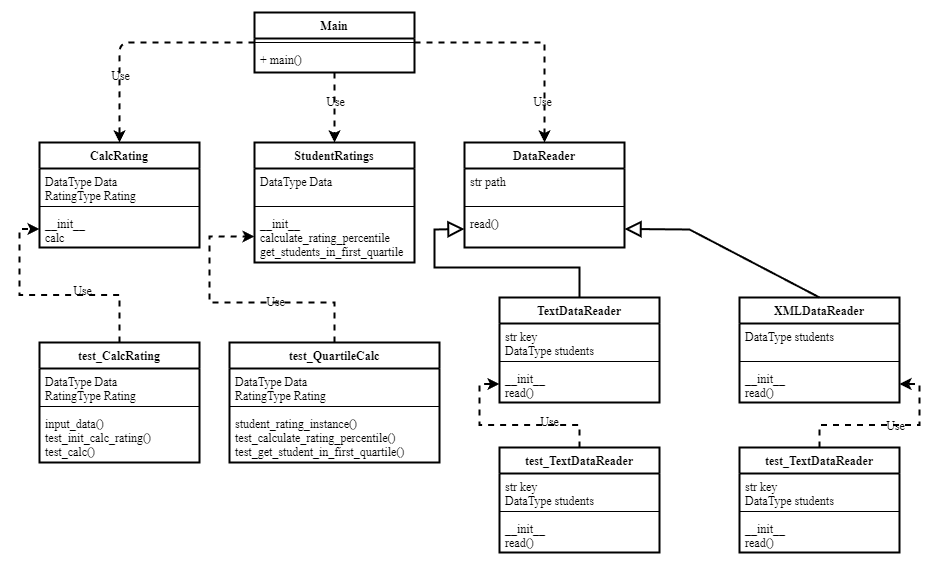

The diagram above was exported from draw.io. Its source (the exported page's mxGraphModel, read from the mxfile embedded in the PNG):
<mxGraphModel dx="1156" dy="674" grid="1" gridSize="15" guides="1" tooltips="1" connect="1" arrows="1" page="1" pageScale="1" pageWidth="1442" pageHeight="2040">
  <root>
    <mxCell id="0" />
    <mxCell id="1" parent="0" />
    <mxCell id="0GxsIRiBCaaoQp0gzNoN-30" style="endArrow=classic;html=1;dashed=1;" edge="1" parent="1" source="0GxsIRiBCaaoQp0gzNoN-2" target="0GxsIRiBCaaoQp0gzNoN-14" name="Directional Connector">
      <mxGeometry relative="1" as="geometry">
        <Array as="points">
          <mxPoint x="285" y="150" />
        </Array>
      </mxGeometry>
    </mxCell>
    <mxCell id="0GxsIRiBCaaoQp0gzNoN-31" value="Use" style="edgeLabel;html=1;align=center;verticalAlign=middle;resizable=0;points=[];" vertex="1" connectable="0" parent="0GxsIRiBCaaoQp0gzNoN-30">
      <mxGeometry x="0.1441" y="33" relative="1" as="geometry">
        <mxPoint as="offset" />
      </mxGeometry>
    </mxCell>
    <mxCell id="0GxsIRiBCaaoQp0gzNoN-32" style="edgeStyle=orthogonalEdgeStyle;rounded=0;orthogonalLoop=1;jettySize=auto;html=1;entryX=0.5;entryY=0;entryDx=0;entryDy=0;dashed=1;" edge="1" parent="1" source="0GxsIRiBCaaoQp0gzNoN-2" target="0GxsIRiBCaaoQp0gzNoN-6">
      <mxGeometry relative="1" as="geometry" />
    </mxCell>
    <mxCell id="0GxsIRiBCaaoQp0gzNoN-34" value="Use" style="edgeLabel;html=1;align=center;verticalAlign=middle;resizable=0;points=[];" vertex="1" connectable="0" parent="0GxsIRiBCaaoQp0gzNoN-32">
      <mxGeometry x="-0.1541" relative="1" as="geometry">
        <mxPoint as="offset" />
      </mxGeometry>
    </mxCell>
    <mxCell id="0GxsIRiBCaaoQp0gzNoN-33" style="edgeStyle=orthogonalEdgeStyle;rounded=0;orthogonalLoop=1;jettySize=auto;html=1;entryX=0.5;entryY=0;entryDx=0;entryDy=0;dashed=1;" edge="1" parent="1" source="0GxsIRiBCaaoQp0gzNoN-2" target="0GxsIRiBCaaoQp0gzNoN-18">
      <mxGeometry relative="1" as="geometry" />
    </mxCell>
    <mxCell id="0GxsIRiBCaaoQp0gzNoN-35" value="Use" style="edgeLabel;html=1;align=center;verticalAlign=middle;resizable=0;points=[];" vertex="1" connectable="0" parent="0GxsIRiBCaaoQp0gzNoN-33">
      <mxGeometry x="0.6496" y="-3" relative="1" as="geometry">
        <mxPoint as="offset" />
      </mxGeometry>
    </mxCell>
    <mxCell id="0GxsIRiBCaaoQp0gzNoN-2" value="Main" style="swimlane;fontStyle=1;align=center;verticalAlign=top;childLayout=stackLayout;horizontal=1;startSize=26;horizontalStack=0;resizeParent=1;resizeParentMax=0;resizeLast=0;collapsible=1;marginBottom=0;" vertex="1" parent="1">
      <mxGeometry x="420" y="120" width="160" height="60" as="geometry" />
    </mxCell>
    <mxCell id="0GxsIRiBCaaoQp0gzNoN-4" value="" style="line;strokeWidth=1;fillColor=none;align=left;verticalAlign=middle;spacingTop=-1;spacingLeft=3;spacingRight=3;rotatable=0;labelPosition=right;points=[];portConstraint=eastwest;" vertex="1" parent="0GxsIRiBCaaoQp0gzNoN-2">
      <mxGeometry y="26" width="160" height="8" as="geometry" />
    </mxCell>
    <mxCell id="0GxsIRiBCaaoQp0gzNoN-5" value="+ main()" style="text;strokeColor=none;fillColor=none;align=left;verticalAlign=top;spacingLeft=4;spacingRight=4;overflow=hidden;rotatable=0;points=[[0,0.5],[1,0.5]];portConstraint=eastwest;" vertex="1" parent="0GxsIRiBCaaoQp0gzNoN-2">
      <mxGeometry y="34" width="160" height="26" as="geometry" />
    </mxCell>
    <mxCell id="0GxsIRiBCaaoQp0gzNoN-6" value="StudentRatings" style="swimlane;fontStyle=1;align=center;verticalAlign=top;childLayout=stackLayout;horizontal=1;startSize=26;horizontalStack=0;resizeParent=1;resizeParentMax=0;resizeLast=0;collapsible=1;marginBottom=0;" vertex="1" parent="1">
      <mxGeometry x="420" y="250" width="160" height="120" as="geometry" />
    </mxCell>
    <mxCell id="0GxsIRiBCaaoQp0gzNoN-7" value="DataType Data" style="text;strokeColor=none;fillColor=none;align=left;verticalAlign=top;spacingLeft=4;spacingRight=4;overflow=hidden;rotatable=0;points=[[0,0.5],[1,0.5]];portConstraint=eastwest;" vertex="1" parent="0GxsIRiBCaaoQp0gzNoN-6">
      <mxGeometry y="26" width="160" height="34" as="geometry" />
    </mxCell>
    <mxCell id="0GxsIRiBCaaoQp0gzNoN-8" value="" style="line;strokeWidth=1;fillColor=none;align=left;verticalAlign=middle;spacingTop=-1;spacingLeft=3;spacingRight=3;rotatable=0;labelPosition=right;points=[];portConstraint=eastwest;" vertex="1" parent="0GxsIRiBCaaoQp0gzNoN-6">
      <mxGeometry y="60" width="160" height="8" as="geometry" />
    </mxCell>
    <mxCell id="0GxsIRiBCaaoQp0gzNoN-9" value="__init__&#10;calculate_rating_percentile&#10;get_students_in_first_quartile" style="text;strokeColor=none;fillColor=none;align=left;verticalAlign=top;spacingLeft=4;spacingRight=4;overflow=hidden;rotatable=0;points=[[0,0.5],[1,0.5]];portConstraint=eastwest;" vertex="1" parent="0GxsIRiBCaaoQp0gzNoN-6">
      <mxGeometry y="68" width="160" height="52" as="geometry" />
    </mxCell>
    <mxCell id="0GxsIRiBCaaoQp0gzNoN-14" value="CalcRating" style="swimlane;fontStyle=1;align=center;verticalAlign=top;childLayout=stackLayout;horizontal=1;startSize=26;horizontalStack=0;resizeParent=1;resizeParentMax=0;resizeLast=0;collapsible=1;marginBottom=0;" vertex="1" parent="1">
      <mxGeometry x="205" y="250" width="160" height="105" as="geometry" />
    </mxCell>
    <mxCell id="0GxsIRiBCaaoQp0gzNoN-15" value="DataType Data&#10;RatingType Rating" style="text;strokeColor=none;fillColor=none;align=left;verticalAlign=top;spacingLeft=4;spacingRight=4;overflow=hidden;rotatable=0;points=[[0,0.5],[1,0.5]];portConstraint=eastwest;" vertex="1" parent="0GxsIRiBCaaoQp0gzNoN-14">
      <mxGeometry y="26" width="160" height="34" as="geometry" />
    </mxCell>
    <mxCell id="0GxsIRiBCaaoQp0gzNoN-16" value="" style="line;strokeWidth=1;fillColor=none;align=left;verticalAlign=middle;spacingTop=-1;spacingLeft=3;spacingRight=3;rotatable=0;labelPosition=right;points=[];portConstraint=eastwest;" vertex="1" parent="0GxsIRiBCaaoQp0gzNoN-14">
      <mxGeometry y="60" width="160" height="8" as="geometry" />
    </mxCell>
    <mxCell id="0GxsIRiBCaaoQp0gzNoN-17" value="__init__&#10;calc" style="text;strokeColor=none;fillColor=none;align=left;verticalAlign=top;spacingLeft=4;spacingRight=4;overflow=hidden;rotatable=0;points=[[0,0.5],[1,0.5]];portConstraint=eastwest;" vertex="1" parent="0GxsIRiBCaaoQp0gzNoN-14">
      <mxGeometry y="68" width="160" height="37" as="geometry" />
    </mxCell>
    <mxCell id="0GxsIRiBCaaoQp0gzNoN-18" value="DataReader" style="swimlane;fontStyle=1;align=center;verticalAlign=top;childLayout=stackLayout;horizontal=1;startSize=26;horizontalStack=0;resizeParent=1;resizeParentMax=0;resizeLast=0;collapsible=1;marginBottom=0;" vertex="1" parent="1">
      <mxGeometry x="630" y="250" width="160" height="105" as="geometry" />
    </mxCell>
    <mxCell id="0GxsIRiBCaaoQp0gzNoN-19" value="str path" style="text;strokeColor=none;fillColor=none;align=left;verticalAlign=top;spacingLeft=4;spacingRight=4;overflow=hidden;rotatable=0;points=[[0,0.5],[1,0.5]];portConstraint=eastwest;" vertex="1" parent="0GxsIRiBCaaoQp0gzNoN-18">
      <mxGeometry y="26" width="160" height="34" as="geometry" />
    </mxCell>
    <mxCell id="0GxsIRiBCaaoQp0gzNoN-20" value="" style="line;strokeWidth=1;fillColor=none;align=left;verticalAlign=middle;spacingTop=-1;spacingLeft=3;spacingRight=3;rotatable=0;labelPosition=right;points=[];portConstraint=eastwest;" vertex="1" parent="0GxsIRiBCaaoQp0gzNoN-18">
      <mxGeometry y="60" width="160" height="8" as="geometry" />
    </mxCell>
    <mxCell id="0GxsIRiBCaaoQp0gzNoN-21" value="read()" style="text;strokeColor=none;fillColor=none;align=left;verticalAlign=top;spacingLeft=4;spacingRight=4;overflow=hidden;rotatable=0;points=[[0,0.5],[1,0.5]];portConstraint=eastwest;" vertex="1" parent="0GxsIRiBCaaoQp0gzNoN-18">
      <mxGeometry y="68" width="160" height="37" as="geometry" />
    </mxCell>
    <mxCell id="0GxsIRiBCaaoQp0gzNoN-22" value="TextDataReader" style="swimlane;fontStyle=1;align=center;verticalAlign=top;childLayout=stackLayout;horizontal=1;startSize=26;horizontalStack=0;resizeParent=1;resizeParentMax=0;resizeLast=0;collapsible=1;marginBottom=0;" vertex="1" parent="1">
      <mxGeometry x="665" y="405" width="160" height="105" as="geometry" />
    </mxCell>
    <mxCell id="0GxsIRiBCaaoQp0gzNoN-23" value="str key&#10;DataType students" style="text;strokeColor=none;fillColor=none;align=left;verticalAlign=top;spacingLeft=4;spacingRight=4;overflow=hidden;rotatable=0;points=[[0,0.5],[1,0.5]];portConstraint=eastwest;" vertex="1" parent="0GxsIRiBCaaoQp0gzNoN-22">
      <mxGeometry y="26" width="160" height="34" as="geometry" />
    </mxCell>
    <mxCell id="0GxsIRiBCaaoQp0gzNoN-24" value="" style="line;strokeWidth=1;fillColor=none;align=left;verticalAlign=middle;spacingTop=-1;spacingLeft=3;spacingRight=3;rotatable=0;labelPosition=right;points=[];portConstraint=eastwest;" vertex="1" parent="0GxsIRiBCaaoQp0gzNoN-22">
      <mxGeometry y="60" width="160" height="8" as="geometry" />
    </mxCell>
    <mxCell id="0GxsIRiBCaaoQp0gzNoN-25" value="__init__&#10;read()" style="text;strokeColor=none;fillColor=none;align=left;verticalAlign=top;spacingLeft=4;spacingRight=4;overflow=hidden;rotatable=0;points=[[0,0.5],[1,0.5]];portConstraint=eastwest;" vertex="1" parent="0GxsIRiBCaaoQp0gzNoN-22">
      <mxGeometry y="68" width="160" height="37" as="geometry" />
    </mxCell>
    <mxCell id="0GxsIRiBCaaoQp0gzNoN-26" value="XMLDataReader" style="swimlane;fontStyle=1;align=center;verticalAlign=top;childLayout=stackLayout;horizontal=1;startSize=26;horizontalStack=0;resizeParent=1;resizeParentMax=0;resizeLast=0;collapsible=1;marginBottom=0;" vertex="1" parent="1">
      <mxGeometry x="905" y="405" width="160" height="105" as="geometry" />
    </mxCell>
    <mxCell id="0GxsIRiBCaaoQp0gzNoN-27" value="DataType students" style="text;strokeColor=none;fillColor=none;align=left;verticalAlign=top;spacingLeft=4;spacingRight=4;overflow=hidden;rotatable=0;points=[[0,0.5],[1,0.5]];portConstraint=eastwest;" vertex="1" parent="0GxsIRiBCaaoQp0gzNoN-26">
      <mxGeometry y="26" width="160" height="34" as="geometry" />
    </mxCell>
    <mxCell id="0GxsIRiBCaaoQp0gzNoN-28" value="" style="line;strokeWidth=1;fillColor=none;align=left;verticalAlign=middle;spacingTop=-1;spacingLeft=3;spacingRight=3;rotatable=0;labelPosition=right;points=[];portConstraint=eastwest;" vertex="1" parent="0GxsIRiBCaaoQp0gzNoN-26">
      <mxGeometry y="60" width="160" height="8" as="geometry" />
    </mxCell>
    <mxCell id="0GxsIRiBCaaoQp0gzNoN-29" value="__init__&#10;read()" style="text;strokeColor=none;fillColor=none;align=left;verticalAlign=top;spacingLeft=4;spacingRight=4;overflow=hidden;rotatable=0;points=[[0,0.5],[1,0.5]];portConstraint=eastwest;" vertex="1" parent="0GxsIRiBCaaoQp0gzNoN-26">
      <mxGeometry y="68" width="160" height="37" as="geometry" />
    </mxCell>
    <mxCell id="0GxsIRiBCaaoQp0gzNoN-38" value="" style="endArrow=block;endFill=0;endSize=12;html=1;rounded=0;exitX=0.5;exitY=0;exitDx=0;exitDy=0;entryX=1;entryY=0.5;entryDx=0;entryDy=0;" edge="1" name="Implementation" parent="1" source="0GxsIRiBCaaoQp0gzNoN-26" target="0GxsIRiBCaaoQp0gzNoN-21">
      <mxGeometry width="160" relative="1" as="geometry">
        <mxPoint x="840" y="375" as="sourcePoint" />
        <mxPoint x="1000" y="375" as="targetPoint" />
        <Array as="points">
          <mxPoint x="855" y="337" />
        </Array>
      </mxGeometry>
    </mxCell>
    <mxCell id="0GxsIRiBCaaoQp0gzNoN-39" value="" style="endArrow=block;endFill=0;endSize=12;html=1;rounded=0;exitX=0.5;exitY=0;exitDx=0;exitDy=0;entryX=0;entryY=0.5;entryDx=0;entryDy=0;" edge="1" name="Implementation" parent="1" source="0GxsIRiBCaaoQp0gzNoN-22" target="0GxsIRiBCaaoQp0gzNoN-21">
      <mxGeometry width="160" relative="1" as="geometry">
        <mxPoint x="655" y="473.5" as="sourcePoint" />
        <mxPoint x="630" y="390" as="targetPoint" />
        <Array as="points">
          <mxPoint x="745" y="375" />
          <mxPoint x="600" y="375" />
          <mxPoint x="600" y="337" />
        </Array>
      </mxGeometry>
    </mxCell>
    <mxCell id="0GxsIRiBCaaoQp0gzNoN-71" style="edgeStyle=orthogonalEdgeStyle;rounded=0;orthogonalLoop=1;jettySize=auto;html=1;entryX=0;entryY=0.5;entryDx=0;entryDy=0;dashed=1;" edge="1" parent="1" source="0GxsIRiBCaaoQp0gzNoN-45" target="0GxsIRiBCaaoQp0gzNoN-25">
      <mxGeometry relative="1" as="geometry" />
    </mxCell>
    <mxCell id="0GxsIRiBCaaoQp0gzNoN-72" value="Use" style="edgeLabel;html=1;align=center;verticalAlign=middle;resizable=0;points=[];" vertex="1" connectable="0" parent="0GxsIRiBCaaoQp0gzNoN-71">
      <mxGeometry x="-0.4265" y="-3" relative="1" as="geometry">
        <mxPoint as="offset" />
      </mxGeometry>
    </mxCell>
    <mxCell id="0GxsIRiBCaaoQp0gzNoN-45" value="test_TextDataReader" style="swimlane;fontStyle=1;align=center;verticalAlign=top;childLayout=stackLayout;horizontal=1;startSize=26;horizontalStack=0;resizeParent=1;resizeParentMax=0;resizeLast=0;collapsible=1;marginBottom=0;" vertex="1" parent="1">
      <mxGeometry x="665" y="555" width="160" height="105" as="geometry" />
    </mxCell>
    <mxCell id="0GxsIRiBCaaoQp0gzNoN-46" value="str key&#10;DataType students" style="text;strokeColor=none;fillColor=none;align=left;verticalAlign=top;spacingLeft=4;spacingRight=4;overflow=hidden;rotatable=0;points=[[0,0.5],[1,0.5]];portConstraint=eastwest;" vertex="1" parent="0GxsIRiBCaaoQp0gzNoN-45">
      <mxGeometry y="26" width="160" height="34" as="geometry" />
    </mxCell>
    <mxCell id="0GxsIRiBCaaoQp0gzNoN-47" value="" style="line;strokeWidth=1;fillColor=none;align=left;verticalAlign=middle;spacingTop=-1;spacingLeft=3;spacingRight=3;rotatable=0;labelPosition=right;points=[];portConstraint=eastwest;" vertex="1" parent="0GxsIRiBCaaoQp0gzNoN-45">
      <mxGeometry y="60" width="160" height="8" as="geometry" />
    </mxCell>
    <mxCell id="0GxsIRiBCaaoQp0gzNoN-48" value="__init__&#10;read()" style="text;strokeColor=none;fillColor=none;align=left;verticalAlign=top;spacingLeft=4;spacingRight=4;overflow=hidden;rotatable=0;points=[[0,0.5],[1,0.5]];portConstraint=eastwest;" vertex="1" parent="0GxsIRiBCaaoQp0gzNoN-45">
      <mxGeometry y="68" width="160" height="37" as="geometry" />
    </mxCell>
    <mxCell id="0GxsIRiBCaaoQp0gzNoN-73" style="edgeStyle=orthogonalEdgeStyle;rounded=0;orthogonalLoop=1;jettySize=auto;html=1;entryX=1;entryY=0.5;entryDx=0;entryDy=0;dashed=1;" edge="1" parent="1" source="0GxsIRiBCaaoQp0gzNoN-49" target="0GxsIRiBCaaoQp0gzNoN-29">
      <mxGeometry relative="1" as="geometry" />
    </mxCell>
    <mxCell id="0GxsIRiBCaaoQp0gzNoN-74" value="Use" style="edgeLabel;html=1;align=center;verticalAlign=middle;resizable=0;points=[];" vertex="1" connectable="0" parent="0GxsIRiBCaaoQp0gzNoN-73">
      <mxGeometry x="0.0613" y="-1" relative="1" as="geometry">
        <mxPoint as="offset" />
      </mxGeometry>
    </mxCell>
    <mxCell id="0GxsIRiBCaaoQp0gzNoN-49" value="test_TextDataReader" style="swimlane;fontStyle=1;align=center;verticalAlign=top;childLayout=stackLayout;horizontal=1;startSize=26;horizontalStack=0;resizeParent=1;resizeParentMax=0;resizeLast=0;collapsible=1;marginBottom=0;" vertex="1" parent="1">
      <mxGeometry x="905" y="555" width="160" height="105" as="geometry" />
    </mxCell>
    <mxCell id="0GxsIRiBCaaoQp0gzNoN-50" value="str key&#10;DataType students" style="text;strokeColor=none;fillColor=none;align=left;verticalAlign=top;spacingLeft=4;spacingRight=4;overflow=hidden;rotatable=0;points=[[0,0.5],[1,0.5]];portConstraint=eastwest;" vertex="1" parent="0GxsIRiBCaaoQp0gzNoN-49">
      <mxGeometry y="26" width="160" height="34" as="geometry" />
    </mxCell>
    <mxCell id="0GxsIRiBCaaoQp0gzNoN-51" value="" style="line;strokeWidth=1;fillColor=none;align=left;verticalAlign=middle;spacingTop=-1;spacingLeft=3;spacingRight=3;rotatable=0;labelPosition=right;points=[];portConstraint=eastwest;" vertex="1" parent="0GxsIRiBCaaoQp0gzNoN-49">
      <mxGeometry y="60" width="160" height="8" as="geometry" />
    </mxCell>
    <mxCell id="0GxsIRiBCaaoQp0gzNoN-52" value="__init__&#10;read()" style="text;strokeColor=none;fillColor=none;align=left;verticalAlign=top;spacingLeft=4;spacingRight=4;overflow=hidden;rotatable=0;points=[[0,0.5],[1,0.5]];portConstraint=eastwest;" vertex="1" parent="0GxsIRiBCaaoQp0gzNoN-49">
      <mxGeometry y="68" width="160" height="37" as="geometry" />
    </mxCell>
    <mxCell id="0GxsIRiBCaaoQp0gzNoN-69" style="edgeStyle=orthogonalEdgeStyle;rounded=0;orthogonalLoop=1;jettySize=auto;html=1;entryX=0;entryY=0.5;entryDx=0;entryDy=0;dashed=1;" edge="1" parent="1" source="0GxsIRiBCaaoQp0gzNoN-53" target="0GxsIRiBCaaoQp0gzNoN-17">
      <mxGeometry relative="1" as="geometry" />
    </mxCell>
    <mxCell id="0GxsIRiBCaaoQp0gzNoN-70" value="Use" style="edgeLabel;html=1;align=center;verticalAlign=middle;resizable=0;points=[];" vertex="1" connectable="0" parent="0GxsIRiBCaaoQp0gzNoN-69">
      <mxGeometry x="-0.2744" y="-4" relative="1" as="geometry">
        <mxPoint as="offset" />
      </mxGeometry>
    </mxCell>
    <mxCell id="0GxsIRiBCaaoQp0gzNoN-53" value="test_CalcRating" style="swimlane;fontStyle=1;align=center;verticalAlign=top;childLayout=stackLayout;horizontal=1;startSize=26;horizontalStack=0;resizeParent=1;resizeParentMax=0;resizeLast=0;collapsible=1;marginBottom=0;" vertex="1" parent="1">
      <mxGeometry x="205" y="450" width="160" height="120" as="geometry" />
    </mxCell>
    <mxCell id="0GxsIRiBCaaoQp0gzNoN-54" value="DataType Data&#10;RatingType Rating" style="text;strokeColor=none;fillColor=none;align=left;verticalAlign=top;spacingLeft=4;spacingRight=4;overflow=hidden;rotatable=0;points=[[0,0.5],[1,0.5]];portConstraint=eastwest;" vertex="1" parent="0GxsIRiBCaaoQp0gzNoN-53">
      <mxGeometry y="26" width="160" height="34" as="geometry" />
    </mxCell>
    <mxCell id="0GxsIRiBCaaoQp0gzNoN-55" value="" style="line;strokeWidth=1;fillColor=none;align=left;verticalAlign=middle;spacingTop=-1;spacingLeft=3;spacingRight=3;rotatable=0;labelPosition=right;points=[];portConstraint=eastwest;" vertex="1" parent="0GxsIRiBCaaoQp0gzNoN-53">
      <mxGeometry y="60" width="160" height="8" as="geometry" />
    </mxCell>
    <mxCell id="0GxsIRiBCaaoQp0gzNoN-56" value="input_data()&#10;test_init_calc_rating()&#10;test_calc()" style="text;strokeColor=none;fillColor=none;align=left;verticalAlign=top;spacingLeft=4;spacingRight=4;overflow=hidden;rotatable=0;points=[[0,0.5],[1,0.5]];portConstraint=eastwest;" vertex="1" parent="0GxsIRiBCaaoQp0gzNoN-53">
      <mxGeometry y="68" width="160" height="52" as="geometry" />
    </mxCell>
    <mxCell id="0GxsIRiBCaaoQp0gzNoN-87" style="edgeStyle=orthogonalEdgeStyle;rounded=0;orthogonalLoop=1;jettySize=auto;html=1;entryX=0;entryY=0.5;entryDx=0;entryDy=0;dashed=1;" edge="1" parent="1" source="0GxsIRiBCaaoQp0gzNoN-79" target="0GxsIRiBCaaoQp0gzNoN-9">
      <mxGeometry relative="1" as="geometry" />
    </mxCell>
    <mxCell id="0GxsIRiBCaaoQp0gzNoN-88" value="Use" style="edgeLabel;html=1;align=center;verticalAlign=middle;resizable=0;points=[];" vertex="1" connectable="0" parent="0GxsIRiBCaaoQp0gzNoN-87">
      <mxGeometry x="-0.278" y="-1" relative="1" as="geometry">
        <mxPoint as="offset" />
      </mxGeometry>
    </mxCell>
    <mxCell id="0GxsIRiBCaaoQp0gzNoN-79" value="test_QuartileCalc" style="swimlane;fontStyle=1;align=center;verticalAlign=top;childLayout=stackLayout;horizontal=1;startSize=26;horizontalStack=0;resizeParent=1;resizeParentMax=0;resizeLast=0;collapsible=1;marginBottom=0;" vertex="1" parent="1">
      <mxGeometry x="395" y="450" width="210" height="120" as="geometry" />
    </mxCell>
    <mxCell id="0GxsIRiBCaaoQp0gzNoN-80" value="DataType Data&#10;RatingType Rating" style="text;strokeColor=none;fillColor=none;align=left;verticalAlign=top;spacingLeft=4;spacingRight=4;overflow=hidden;rotatable=0;points=[[0,0.5],[1,0.5]];portConstraint=eastwest;" vertex="1" parent="0GxsIRiBCaaoQp0gzNoN-79">
      <mxGeometry y="26" width="210" height="34" as="geometry" />
    </mxCell>
    <mxCell id="0GxsIRiBCaaoQp0gzNoN-81" value="" style="line;strokeWidth=1;fillColor=none;align=left;verticalAlign=middle;spacingTop=-1;spacingLeft=3;spacingRight=3;rotatable=0;labelPosition=right;points=[];portConstraint=eastwest;" vertex="1" parent="0GxsIRiBCaaoQp0gzNoN-79">
      <mxGeometry y="60" width="210" height="8" as="geometry" />
    </mxCell>
    <mxCell id="0GxsIRiBCaaoQp0gzNoN-82" value="student_rating_instance()&#10;test_calculate_rating_percentile()&#10;test_get_student_in_first_quartile()&#10;" style="text;strokeColor=none;fillColor=none;align=left;verticalAlign=top;spacingLeft=4;spacingRight=4;overflow=hidden;rotatable=0;points=[[0,0.5],[1,0.5]];portConstraint=eastwest;" vertex="1" parent="0GxsIRiBCaaoQp0gzNoN-79">
      <mxGeometry y="68" width="210" height="52" as="geometry" />
    </mxCell>
  </root>
</mxGraphModel>